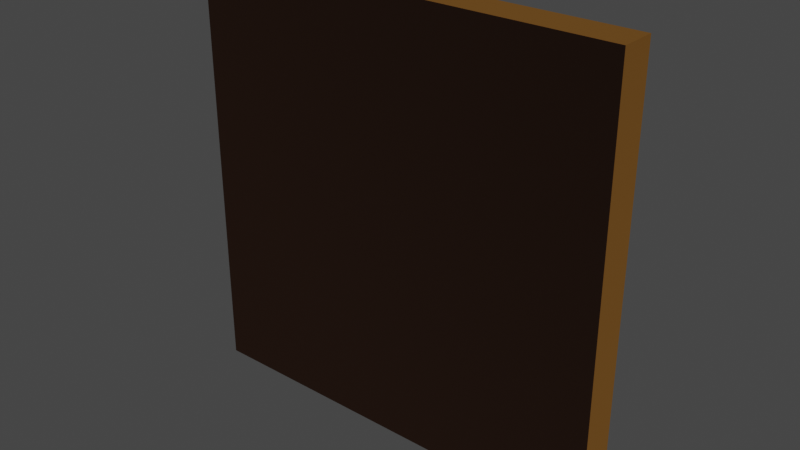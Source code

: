 # Source: Pavement_0.6L_.blend  (saved by Blender 3.6.11; exported with 4.5.12 LTS)
import bpy
from mathutils import Matrix  # noqa: F401  (used for matrix-valued properties, if any)

bpy.ops.wm.read_factory_settings(use_empty=True)
scene = bpy.context.scene
scene.name = 'Scene'

# ---- materials (node trees are filled in below, after node groups)
mat_surface = bpy.data.materials.new('Surface')
mat_surface.use_transparent_shadow = False
mat_side_strip = bpy.data.materials.new('Side Strip')
mat_side_strip.use_transparent_shadow = False
mat_burried_face = bpy.data.materials.new('Burried Face')
mat_burried_face.use_transparent_shadow = False

# ---- material node trees
mat_surface.use_nodes = True; mat_surface.node_tree.nodes.clear()
_N = mat_surface.node_tree.nodes; _L = mat_surface.node_tree.links
n0 = _N.new('ShaderNodeOutputMaterial'); n0.name = 'Material Output'; n0.location = (300, 300)
n1 = _N.new('ShaderNodeBsdfDiffuse'); n1.name = 'Diffuse BSDF'; n1.location = (10, 300)
n1.inputs[0].default_value = (0.8, 0.498, 0.0, 1.0)
n1.inputs[1].default_value = 0.1139
_L.new(n1.outputs[0], n0.inputs[0])
n0.is_active_output = True
mat_side_strip.use_nodes = True; mat_side_strip.node_tree.nodes.clear()
_N = mat_side_strip.node_tree.nodes; _L = mat_side_strip.node_tree.links
n0 = _N.new('ShaderNodeOutputMaterial'); n0.name = 'Material Output'; n0.location = (300, 300)
n1 = _N.new('ShaderNodeBsdfDiffuse'); n1.name = 'Diffuse BSDF'; n1.location = (10, 300)
n1.inputs[0].default_value = (0.1034, 0.04774, 0.0113, 1.0)
n1.inputs[1].default_value = 0.9557
_L.new(n1.outputs[0], n0.inputs[0])
n0.is_active_output = True
mat_burried_face.use_nodes = True; mat_burried_face.node_tree.nodes.clear()
_N = mat_burried_face.node_tree.nodes; _L = mat_burried_face.node_tree.links
n0 = _N.new('ShaderNodeOutputMaterial'); n0.name = 'Material Output'; n0.location = (300, 300)
n1 = _N.new('ShaderNodeBsdfDiffuse'); n1.name = 'Diffuse BSDF'; n1.location = (10, 300)
n1.inputs[0].default_value = (0.01255, 0.006473, 0.004268, 1.0)
n1.inputs[1].default_value = 1.0
_L.new(n1.outputs[0], n0.inputs[0])
n0.is_active_output = True

# ---- world
world_world = bpy.data.worlds.new('World'); scene.world = world_world
world_world.use_nodes = True; world_world.node_tree.nodes.clear()
_N = world_world.node_tree.nodes; _L = world_world.node_tree.links
n0 = _N.new('ShaderNodeOutputWorld'); n0.name = 'World Output'; n0.location = (300, 300)
n1 = _N.new('ShaderNodeBackground'); n1.name = 'Background'; n1.location = (10, 300)
n1.inputs[0].default_value = (0.05088, 0.05088, 0.05088, 1.0)
_L.new(n1.outputs[0], n0.inputs[0])
n0.is_active_output = True
world_world.color = (0.05088, 0.05088, 0.05088)
world_world.use_sun_shadow = False
world_world.sun_shadow_jitter_overblur = 0.0

# ---- meshes
me_plane = bpy.data.meshes.new('Plane')
me_plane.from_pydata([(0.3, 0.3, 0.04), (0.3, 0.3, -0.01), (-0.3, 0.3, 0.04), (-0.3, 0.3, -0.01), (0.3, -0.3, 0.04), (0.3, -0.3, -0.01), (-0.3, -0.3, 0.04), (-0.3, -0.3, -0.01)], [], [(6, 2, 3, 7), (4, 5, 1, 0), (4, 6, 7, 5), (3, 1, 5, 7), (1, 3, 2, 0), (4, 0, 2, 6)])
me_plane.polygons.foreach_set('material_index', [1, 1, 1, 0, 1, 2])
_uv = me_plane.uv_layers.new(name='UVMap')
_uv.uv.foreach_set('vector', [1.192e-07, 0.75, 1.0, 0.75, 1.0, 0.8333, 1.49e-07, 0.8333, 1.0, 0.9167, 1.0, 1.0, 1.192e-07, 1.0, 8.941e-08, 0.9167, 8.941e-08, 0.8333, 1.0, 0.8333, 1.0, 0.9167, 1.192e-07, 0.9167, 6.166e-08, 1.0, 3.512e-08, 1.535e-15, 1.0, 4.371e-08, 1.0, 1.0, 1.0, 0.75, 1.192e-07, 0.75, 1.49e-07, 0.6667, 1.0, 0.6667, 4.342e-15, 9.934e-08, 1.0, -4.371e-08, 1.0, 1.0, 4.371e-08, 1.0])
me_plane.materials.append(mat_surface)
me_plane.materials.append(mat_side_strip)
me_plane.materials.append(mat_burried_face)
me_plane.update()

# ---- objects
ob_pavement__0_6l = bpy.data.objects.new('Pavement (0.6L)', me_plane)

# ---- transforms, parenting, visibility, modifiers, constraints
ob_pavement__0_6l.location = (0.0, 0.0, 0.0)
ob_pavement__0_6l.rotation_euler = (1.571, -0.0, 0.0)

# ---- collection membership
scene.collection.objects.link(ob_pavement__0_6l)

# ---- scene / render settings (as saved in the file)
scene.frame_start = 1; scene.frame_end = 250; scene.frame_set(1)
scene.render.engine = 'BLENDER_EEVEE_NEXT'
scene.render.fps = 30
scene.cycles.sampling_pattern = 'TABULATED_SOBOL'
scene.view_settings.view_transform = 'Filmic'
bpy.context.view_layer.update()

# ---- added for rendering (the .blend has no active camera and no usable light): camera, sun
cam_auto = bpy.data.cameras.new('AutoCamera')
cam_auto.lens = 50.0
cam_auto.sensor_width = 36.0
cam_auto.clip_end = 1000.0
ob_auto_camera = bpy.data.objects.new('AutoCamera', cam_auto)
scene.collection.objects.link(ob_auto_camera)
ob_auto_camera.location = (0.786441, -0.958729, 0.629153)
ob_auto_camera.rotation_euler = (1.09748, -7.21219e-08, 0.694738)
scene.camera = ob_auto_camera
light_auto_sun = bpy.data.lights.new('AutoSun', 'SUN')
light_auto_sun.energy = 3.0
light_auto_sun.angle = 0.0523599
ob_auto_sun = bpy.data.objects.new('AutoSun', light_auto_sun)
scene.collection.objects.link(ob_auto_sun)
ob_auto_sun.rotation_euler = (0.872665, 0.174533, 0.523599)
bpy.context.view_layer.update()
